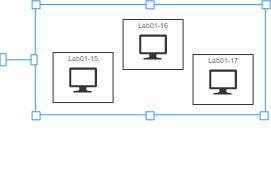

The diagram above was exported from draw.io. Its source (the exported page's mxGraphModel, read from the mxfile embedded in the PNG):
<mxGraphModel dx="4598" dy="2192" grid="1" gridSize="10" guides="1" tooltips="1" connect="1" arrows="1" fold="1" page="1" pageScale="1" pageWidth="850" pageHeight="1100" math="0" shadow="0">
  <root>
    <mxCell id="0" />
    <mxCell id="1" parent="0" />
    <mxCell id="2" value="" style="group" vertex="1" connectable="0" parent="1">
      <mxGeometry x="-491.42000000000013" y="4081.2799999999997" width="270" height="173.87" as="geometry" />
    </mxCell>
    <mxCell id="3" value="" style="group" vertex="1" connectable="0" parent="2">
      <mxGeometry x="123" y="18.75" width="60" height="50" as="geometry" />
    </mxCell>
    <mxCell id="4" value="" style="rounded=0;whiteSpace=wrap;html=1;labelBackgroundColor=none;fontSize=15;fontColor=#333333;strokeColor=#333333;fillColor=#FFFFFF;gradientColor=none;" vertex="1" parent="3">
      <mxGeometry width="60" height="50" as="geometry" />
    </mxCell>
    <mxCell id="5" value="" style="sketch=0;aspect=fixed;pointerEvents=1;shadow=0;dashed=0;html=1;strokeColor=none;labelPosition=center;verticalLabelPosition=bottom;verticalAlign=top;align=center;fillColor=#333333;shape=mxgraph.azure.computer;labelBackgroundColor=none;fontSize=15;fontColor=#FFFFFF;" vertex="1" parent="3">
      <mxGeometry x="16.110000000000014" y="15" width="27.78" height="25" as="geometry" />
    </mxCell>
    <mxCell id="6" value="&lt;font style=&quot;font-size: 7px&quot;&gt;Lab01-16&lt;/font&gt;" style="text;html=1;strokeColor=none;fillColor=none;align=center;verticalAlign=middle;whiteSpace=wrap;rounded=0;labelBackgroundColor=none;fontSize=7;fontColor=#333333;" vertex="1" parent="3">
      <mxGeometry x="10" y="4" width="40" height="6" as="geometry" />
    </mxCell>
    <mxCell id="7" value="" style="group" vertex="1" connectable="0" parent="2">
      <mxGeometry x="53" y="51.75" width="60" height="50" as="geometry" />
    </mxCell>
    <mxCell id="8" value="" style="rounded=0;whiteSpace=wrap;html=1;labelBackgroundColor=none;fontSize=15;fontColor=#333333;strokeColor=#333333;fillColor=#FFFFFF;gradientColor=none;" vertex="1" parent="7">
      <mxGeometry width="60" height="50" as="geometry" />
    </mxCell>
    <mxCell id="9" value="" style="sketch=0;aspect=fixed;pointerEvents=1;shadow=0;dashed=0;html=1;strokeColor=none;labelPosition=center;verticalLabelPosition=bottom;verticalAlign=top;align=center;fillColor=#333333;shape=mxgraph.azure.computer;labelBackgroundColor=none;fontSize=15;fontColor=#FFFFFF;" vertex="1" parent="7">
      <mxGeometry x="16.110000000000127" y="15" width="27.78" height="25" as="geometry" />
    </mxCell>
    <mxCell id="10" value="&lt;font style=&quot;font-size: 7px&quot;&gt;Lab01-15&lt;/font&gt;" style="text;html=1;strokeColor=none;fillColor=none;align=center;verticalAlign=middle;whiteSpace=wrap;rounded=0;labelBackgroundColor=none;fontSize=7;fontColor=#333333;" vertex="1" parent="7">
      <mxGeometry x="10" y="4" width="40" height="6" as="geometry" />
    </mxCell>
    <mxCell id="11" value="" style="group" vertex="1" connectable="0" parent="2">
      <mxGeometry width="270" height="173.87" as="geometry" />
    </mxCell>
    <mxCell id="12" value="" style="rounded=0;whiteSpace=wrap;html=1;labelBackgroundColor=none;fontSize=12;fontColor=#4D4D4D;strokeColor=#3399FF;strokeWidth=1;fillColor=none;gradientColor=none;align=left;verticalAlign=middle;rotation=-90;" vertex="1" parent="11">
      <mxGeometry x="95.12" y="-56.13" width="110.25" height="230" as="geometry" />
    </mxCell>
    <mxCell id="13" value="" style="rounded=0;whiteSpace=wrap;html=1;labelBackgroundColor=none;fontSize=12;fontColor=#4D4D4D;strokeColor=#3399FF;strokeWidth=1;fillColor=default;gradientColor=none;align=left;verticalAlign=middle;rotation=-90;" vertex="1" parent="11">
      <mxGeometry x="-3" y="56" width="12" height="6" as="geometry" />
    </mxCell>
    <mxCell id="14" value="" style="rounded=0;whiteSpace=wrap;html=1;labelBackgroundColor=none;fontSize=12;fontColor=#4D4D4D;strokeColor=#3399FF;strokeWidth=1;fillColor=default;gradientColor=none;align=left;verticalAlign=middle;rotation=-90;" vertex="1" parent="11">
      <mxGeometry x="29" y="56" width="10" height="6" as="geometry" />
    </mxCell>
    <mxCell id="15" value="" style="edgeStyle=orthogonalEdgeStyle;rounded=0;orthogonalLoop=1;jettySize=auto;html=1;exitX=0.5;exitY=1;exitDx=0;exitDy=0;entryX=0.5;entryY=0;entryDx=0;entryDy=0;fontSize=12;fontColor=#333333;endArrow=none;endFill=0;strokeColor=#3399FF;strokeWidth=1;" edge="1" parent="11" source="13" target="14">
      <mxGeometry y="103" as="geometry">
        <mxPoint x="6" y="59" as="sourcePoint" />
        <mxPoint x="35" y="59" as="targetPoint" />
      </mxGeometry>
    </mxCell>
    <mxCell id="16" value="" style="whiteSpace=wrap;html=1;aspect=fixed;labelBackgroundColor=none;fontSize=12;fontColor=#333333;strokeColor=#3399FF;strokeWidth=1;fillColor=#FFFFFF;gradientColor=none;align=left;verticalAlign=middle;rotation=-90;" vertex="1" parent="11">
      <mxGeometry x="32" width="8" height="8" as="geometry" />
    </mxCell>
    <mxCell id="17" value="" style="whiteSpace=wrap;html=1;aspect=fixed;labelBackgroundColor=none;fontSize=12;fontColor=#333333;strokeColor=#3399FF;strokeWidth=1;fillColor=#FFFFFF;gradientColor=none;align=left;verticalAlign=middle;rotation=-90;" vertex="1" parent="11">
      <mxGeometry x="32" y="111" width="8" height="8" as="geometry" />
    </mxCell>
    <mxCell id="18" value="" style="whiteSpace=wrap;html=1;aspect=fixed;labelBackgroundColor=none;fontSize=12;fontColor=#333333;strokeColor=#3399FF;strokeWidth=1;fillColor=#FFFFFF;gradientColor=none;align=left;verticalAlign=middle;rotation=-90;" vertex="1" parent="11">
      <mxGeometry x="146" width="8" height="8" as="geometry" />
    </mxCell>
    <mxCell id="19" value="" style="whiteSpace=wrap;html=1;aspect=fixed;labelBackgroundColor=none;fontSize=12;fontColor=#333333;strokeColor=#3399FF;strokeWidth=1;fillColor=#FFFFFF;gradientColor=none;align=left;verticalAlign=middle;rotation=-90;" vertex="1" parent="11">
      <mxGeometry x="262" width="8" height="8" as="geometry" />
    </mxCell>
    <mxCell id="20" value="" style="whiteSpace=wrap;html=1;aspect=fixed;labelBackgroundColor=none;fontSize=12;fontColor=#333333;strokeColor=#3399FF;strokeWidth=1;fillColor=#FFFFFF;gradientColor=none;align=left;verticalAlign=middle;rotation=-90;" vertex="1" parent="11">
      <mxGeometry x="146" y="111" width="8" height="8" as="geometry" />
    </mxCell>
    <mxCell id="21" value="" style="whiteSpace=wrap;html=1;aspect=fixed;labelBackgroundColor=none;fontSize=12;fontColor=#333333;strokeColor=#3399FF;strokeWidth=1;fillColor=#FFFFFF;gradientColor=none;align=left;verticalAlign=middle;rotation=-90;" vertex="1" parent="11">
      <mxGeometry x="260" y="111" width="8" height="8" as="geometry" />
    </mxCell>
    <mxCell id="22" value="" style="group" vertex="1" connectable="0" parent="1">
      <mxGeometry x="-298.42000000000013" y="4135.03" width="60" height="50" as="geometry" />
    </mxCell>
    <mxCell id="23" value="" style="rounded=0;whiteSpace=wrap;html=1;labelBackgroundColor=none;fontSize=15;fontColor=#333333;strokeColor=#333333;fillColor=#FFFFFF;gradientColor=none;" vertex="1" parent="22">
      <mxGeometry width="60" height="50" as="geometry" />
    </mxCell>
    <mxCell id="24" value="" style="sketch=0;aspect=fixed;pointerEvents=1;shadow=0;dashed=0;html=1;strokeColor=none;labelPosition=center;verticalLabelPosition=bottom;verticalAlign=top;align=center;fillColor=#333333;shape=mxgraph.azure.computer;labelBackgroundColor=none;fontSize=15;fontColor=#FFFFFF;" vertex="1" parent="22">
      <mxGeometry x="16.110000000000014" y="15" width="27.78" height="25" as="geometry" />
    </mxCell>
    <mxCell id="25" value="&lt;font style=&quot;font-size: 7px&quot;&gt;Lab01-17&lt;/font&gt;" style="text;html=1;strokeColor=none;fillColor=none;align=center;verticalAlign=middle;whiteSpace=wrap;rounded=0;labelBackgroundColor=none;fontSize=7;fontColor=#333333;" vertex="1" parent="22">
      <mxGeometry x="10" y="4" width="40" height="6" as="geometry" />
    </mxCell>
  </root>
</mxGraphModel>